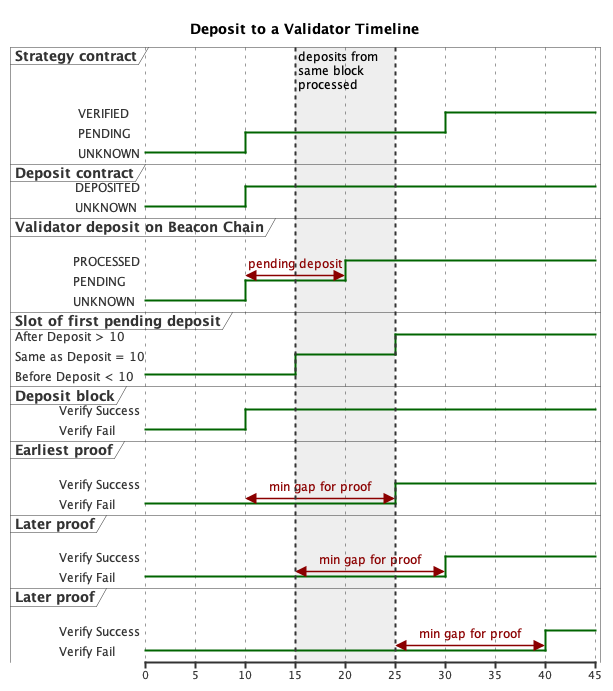

The diagram above was rendered by PlantUML. Its source (embedded in the PNG):
@startuml

Title Deposit to a Validator Timeline

scale 5 as 50 pixels

robust "Strategy contract" as strat
' note top of strat : stakeETH
robust "Deposit contract" as con
robust "Validator deposit on Beacon Chain" as beacon
@10 <-> @20 : pending deposit
robust "Slot of first pending deposit" as queue
robust "Deposit block" as mb
robust "Earliest proof" as fpd
@10 <-> @25 : min gap for proof
robust "Later proof" as fpd2
@15 <-> @30 : min gap for proof
robust "Later proof" as fpd3
@25 <-> @40 : min gap for proof


@0
strat is UNKNOWN
con is UNKNOWN
beacon is UNKNOWN
queue is "Before Deposit < 10"
mb is "Verify Fail"
fpd is "Verify Fail"
fpd2 is "Verify Fail"
fpd3 is "Verify Fail"

@10
strat is PENDING
con is DEPOSITED
beacon is PENDING
mb is "Verify Success"

@15
queue is "Same as Deposit = 10"

@20
beacon is PROCESSED

@25
queue is "After Deposit > 10"
' @46
fpd is "Verify Success"

@30
strat is VERIFIED
fpd2 is "Verify Success"

@40
fpd3 is "Verify Success"


' queue@15 -> strat@50 : Mapped block
' queue@45 -> strat@50 : Slot of First Pending Deposit

' highlight 10 to 20 : mapped\nblocks
highlight 15 to 25 : deposits from\nsame block\nprocessed

@enduml